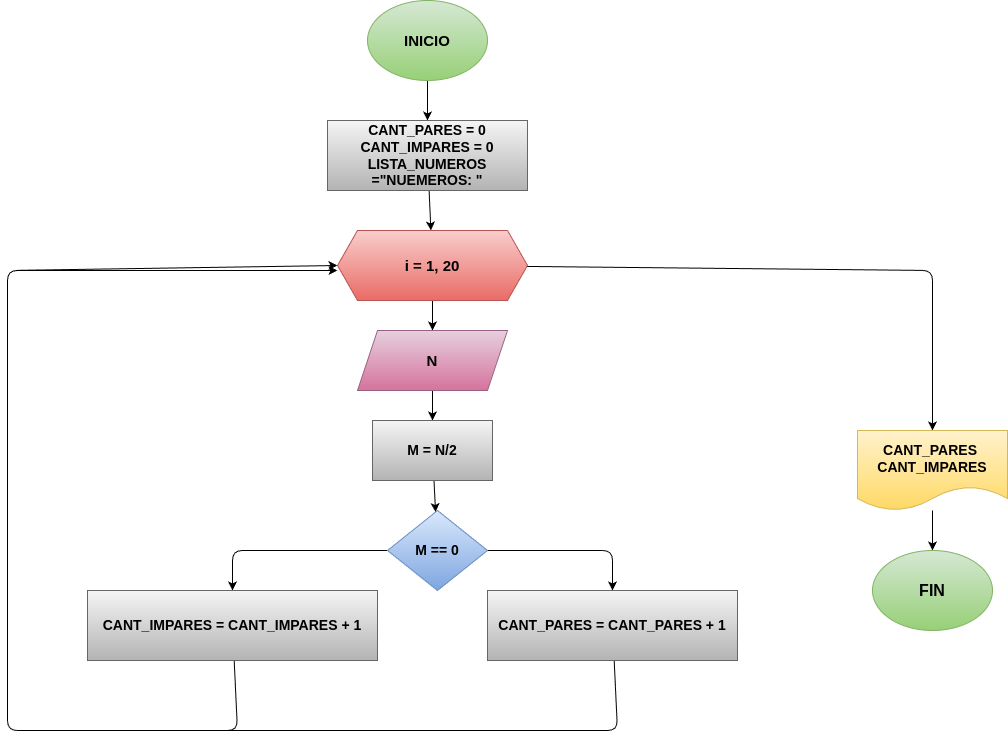

The diagram above was exported from draw.io. Its source (the exported page's mxGraphModel, read from the mxfile embedded in the PNG):
<mxGraphModel dx="1382" dy="483" grid="1" gridSize="10" guides="1" tooltips="1" connect="1" arrows="1" fold="1" page="1" pageScale="1" pageWidth="850" pageHeight="1100" math="0" shadow="0">
  <root>
    <mxCell id="0" />
    <mxCell id="1" parent="0" />
    <mxCell id="4" value="" style="edgeStyle=none;html=1;" parent="1" source="2" target="3" edge="1">
      <mxGeometry relative="1" as="geometry" />
    </mxCell>
    <mxCell id="2" value="&lt;b&gt;&lt;font style=&quot;font-size: 15px; color: rgb(0, 0, 0);&quot;&gt;INICIO&lt;/font&gt;&lt;/b&gt;" style="ellipse;whiteSpace=wrap;html=1;fillColor=#d5e8d4;gradientColor=#97d077;strokeColor=#82b366;" parent="1" vertex="1">
      <mxGeometry x="180" y="70" width="120" height="80" as="geometry" />
    </mxCell>
    <mxCell id="6" value="" style="edgeStyle=none;html=1;" parent="1" source="3" target="5" edge="1">
      <mxGeometry relative="1" as="geometry" />
    </mxCell>
    <mxCell id="3" value="&lt;b&gt;&lt;font style=&quot;font-size: 14px; color: rgb(0, 0, 0);&quot;&gt;CANT_PARES = 0&lt;/font&gt;&lt;/b&gt;&lt;div&gt;&lt;b&gt;&lt;font style=&quot;font-size: 14px; color: rgb(0, 0, 0);&quot;&gt;CANT_IMPARES = 0&lt;/font&gt;&lt;/b&gt;&lt;/div&gt;&lt;div&gt;&lt;font style=&quot;font-size: 14px; color: rgb(0, 0, 0);&quot;&gt;&lt;b style=&quot;&quot;&gt;LISTA_NUMEROS =&quot;NUEMEROS: &quot;&lt;/b&gt;&lt;/font&gt;&lt;/div&gt;" style="rounded=0;whiteSpace=wrap;html=1;fillColor=#f5f5f5;gradientColor=#b3b3b3;strokeColor=#666666;" parent="1" vertex="1">
      <mxGeometry x="140" y="190" width="200" height="70" as="geometry" />
    </mxCell>
    <mxCell id="8" value="" style="edgeStyle=none;html=1;" parent="1" source="5" target="7" edge="1">
      <mxGeometry relative="1" as="geometry" />
    </mxCell>
    <mxCell id="20" style="edgeStyle=none;html=1;entryX=0.5;entryY=0;entryDx=0;entryDy=0;" parent="1" source="5" target="19" edge="1">
      <mxGeometry relative="1" as="geometry">
        <Array as="points">
          <mxPoint x="745" y="340" />
        </Array>
      </mxGeometry>
    </mxCell>
    <mxCell id="5" value="&lt;b&gt;&lt;font style=&quot;font-size: 15px; color: rgb(0, 0, 0);&quot;&gt;i = 1, 20&lt;/font&gt;&lt;/b&gt;" style="shape=hexagon;perimeter=hexagonPerimeter2;whiteSpace=wrap;html=1;fixedSize=1;fillColor=#f8cecc;gradientColor=#ea6b66;strokeColor=#b85450;" parent="1" vertex="1">
      <mxGeometry x="150" y="300" width="190" height="70" as="geometry" />
    </mxCell>
    <mxCell id="10" value="" style="edgeStyle=none;html=1;" parent="1" source="7" target="9" edge="1">
      <mxGeometry relative="1" as="geometry" />
    </mxCell>
    <mxCell id="7" value="&lt;font style=&quot;font-size: 15px; color: rgb(0, 0, 0);&quot;&gt;&lt;b style=&quot;&quot;&gt;N&lt;/b&gt;&lt;/font&gt;" style="shape=parallelogram;perimeter=parallelogramPerimeter;whiteSpace=wrap;html=1;fixedSize=1;fillColor=#e6d0de;gradientColor=#d5739d;strokeColor=#996185;" parent="1" vertex="1">
      <mxGeometry x="170" y="400" width="150" height="60" as="geometry" />
    </mxCell>
    <mxCell id="12" value="" style="edgeStyle=none;html=1;" parent="1" source="9" target="11" edge="1">
      <mxGeometry relative="1" as="geometry" />
    </mxCell>
    <mxCell id="9" value="&lt;b&gt;&lt;font style=&quot;font-size: 14px; color: rgb(0, 0, 0);&quot;&gt;M = N/2&lt;/font&gt;&lt;/b&gt;" style="rounded=0;whiteSpace=wrap;html=1;fillColor=#f5f5f5;gradientColor=#b3b3b3;strokeColor=#666666;" parent="1" vertex="1">
      <mxGeometry x="185" y="490" width="120" height="60" as="geometry" />
    </mxCell>
    <mxCell id="15" style="edgeStyle=none;html=1;entryX=0.5;entryY=0;entryDx=0;entryDy=0;" parent="1" source="11" target="14" edge="1">
      <mxGeometry relative="1" as="geometry">
        <Array as="points">
          <mxPoint x="425" y="620" />
        </Array>
      </mxGeometry>
    </mxCell>
    <mxCell id="16" style="edgeStyle=none;html=1;entryX=0.5;entryY=0;entryDx=0;entryDy=0;" parent="1" source="11" target="13" edge="1">
      <mxGeometry relative="1" as="geometry">
        <Array as="points">
          <mxPoint x="45" y="620" />
        </Array>
      </mxGeometry>
    </mxCell>
    <mxCell id="11" value="&lt;b&gt;&lt;font style=&quot;font-size: 14px; color: rgb(0, 0, 0);&quot;&gt;M == 0&lt;/font&gt;&lt;/b&gt;" style="rhombus;whiteSpace=wrap;html=1;fillColor=#dae8fc;gradientColor=#7ea6e0;strokeColor=#6c8ebf;" parent="1" vertex="1">
      <mxGeometry x="200" y="580" width="100" height="80" as="geometry" />
    </mxCell>
    <mxCell id="24" style="edgeStyle=none;html=1;" parent="1" source="13" edge="1">
      <mxGeometry relative="1" as="geometry">
        <mxPoint x="150" y="340" as="targetPoint" />
        <Array as="points">
          <mxPoint x="50" y="800" />
          <mxPoint x="-180" y="800" />
          <mxPoint x="-180" y="340" />
        </Array>
      </mxGeometry>
    </mxCell>
    <mxCell id="13" value="&lt;b&gt;&lt;font style=&quot;color: rgb(0, 0, 0);&quot;&gt;&lt;span style=&quot;scrollbar-color: rgb(226, 226, 226) rgb(251, 251, 251); color: rgb(63, 63, 63);&quot;&gt;&lt;font style=&quot;scrollbar-color: rgb(226, 226, 226) rgb(251, 251, 251); font-size: 14px; color: rgb(0, 0, 0);&quot;&gt;CANT_IMPARES =&amp;nbsp;&lt;/font&gt;&lt;/span&gt;&lt;span style=&quot;scrollbar-color: rgb(226, 226, 226) rgb(251, 251, 251);&quot;&gt;&lt;font style=&quot;scrollbar-color: rgb(226, 226, 226) rgb(251, 251, 251); font-size: 14px; color: rgb(0, 0, 0);&quot;&gt;CANT_IMPARES + 1&lt;/font&gt;&lt;/span&gt;&lt;/font&gt;&lt;/b&gt;" style="rounded=0;whiteSpace=wrap;html=1;fillColor=#f5f5f5;gradientColor=#b3b3b3;strokeColor=#666666;" parent="1" vertex="1">
      <mxGeometry x="-100" y="660" width="290" height="70" as="geometry" />
    </mxCell>
    <mxCell id="23" style="edgeStyle=none;html=1;entryX=0;entryY=0.5;entryDx=0;entryDy=0;" parent="1" source="14" target="5" edge="1">
      <mxGeometry relative="1" as="geometry">
        <Array as="points">
          <mxPoint x="430" y="800" />
          <mxPoint x="240" y="800" />
          <mxPoint x="50" y="800" />
          <mxPoint x="-180" y="800" />
          <mxPoint x="-180" y="340" />
        </Array>
      </mxGeometry>
    </mxCell>
    <mxCell id="14" value="&lt;b style=&quot;color: rgb(63, 63, 63); scrollbar-color: rgb(226, 226, 226) rgb(251, 251, 251);&quot;&gt;&lt;font style=&quot;scrollbar-color: rgb(226, 226, 226) rgb(251, 251, 251); font-size: 14px; color: rgb(0, 0, 0);&quot;&gt;CANT_PARES =&amp;nbsp;&lt;/font&gt;&lt;/b&gt;&lt;b style=&quot;color: rgb(63, 63, 63); scrollbar-color: rgb(226, 226, 226) rgb(251, 251, 251);&quot;&gt;&lt;font style=&quot;scrollbar-color: rgb(226, 226, 226) rgb(251, 251, 251); font-size: 14px; color: rgb(0, 0, 0);&quot;&gt;CANT_PARES + 1&lt;/font&gt;&lt;/b&gt;" style="rounded=0;whiteSpace=wrap;html=1;fillColor=#f5f5f5;gradientColor=#b3b3b3;strokeColor=#666666;" parent="1" vertex="1">
      <mxGeometry x="300" y="660" width="250" height="70" as="geometry" />
    </mxCell>
    <mxCell id="22" value="" style="edgeStyle=none;html=1;" parent="1" source="19" target="21" edge="1">
      <mxGeometry relative="1" as="geometry" />
    </mxCell>
    <mxCell id="19" value="&lt;b style=&quot;color: rgb(63, 63, 63); scrollbar-color: rgb(226, 226, 226) rgb(251, 251, 251);&quot;&gt;&lt;font style=&quot;scrollbar-color: rgb(226, 226, 226) rgb(251, 251, 251); font-size: 14px; color: rgb(0, 0, 0);&quot;&gt;CANT_PARES&amp;nbsp;&lt;/font&gt;&lt;/b&gt;&lt;div&gt;&lt;b style=&quot;color: rgb(63, 63, 63); scrollbar-color: rgb(226, 226, 226) rgb(251, 251, 251);&quot;&gt;&lt;font style=&quot;scrollbar-color: rgb(226, 226, 226) rgb(251, 251, 251); font-size: 14px; color: rgb(0, 0, 0);&quot;&gt;&lt;b style=&quot;color: rgb(63, 63, 63); scrollbar-color: rgb(226, 226, 226) rgb(251, 251, 251); font-size: 12px;&quot;&gt;&lt;font style=&quot;scrollbar-color: rgb(226, 226, 226) rgb(251, 251, 251); font-size: 14px; color: rgb(0, 0, 0);&quot;&gt;CANT_IMPARES&lt;/font&gt;&lt;/b&gt;&lt;/font&gt;&lt;/b&gt;&lt;/div&gt;" style="shape=document;whiteSpace=wrap;html=1;boundedLbl=1;fillColor=#fff2cc;gradientColor=#ffd966;strokeColor=#d6b656;" parent="1" vertex="1">
      <mxGeometry x="670" y="500" width="150" height="80" as="geometry" />
    </mxCell>
    <mxCell id="21" value="&lt;b&gt;&lt;font style=&quot;font-size: 16px;&quot;&gt;FIN&lt;/font&gt;&lt;/b&gt;" style="ellipse;whiteSpace=wrap;html=1;fillColor=#d5e8d4;gradientColor=#97d077;strokeColor=#82b366;" parent="1" vertex="1">
      <mxGeometry x="685" y="620" width="120" height="80" as="geometry" />
    </mxCell>
  </root>
</mxGraphModel>